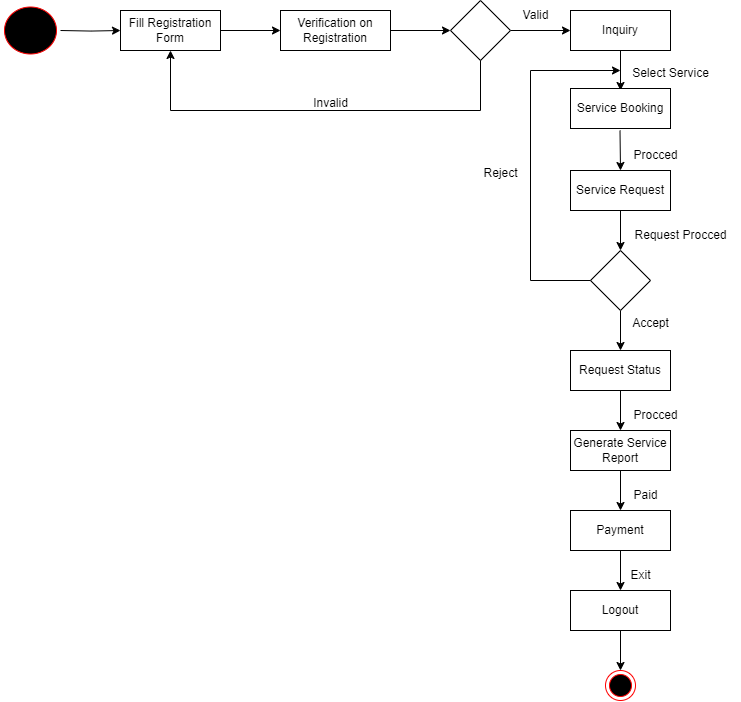

The diagram above was exported from draw.io. Its source (the exported page's mxGraphModel, read from the mxfile embedded in the PNG):
<mxGraphModel dx="978" dy="591" grid="1" gridSize="10" guides="1" tooltips="1" connect="1" arrows="1" fold="1" page="1" pageScale="1" pageWidth="850" pageHeight="1100" math="0" shadow="0">
  <root>
    <mxCell id="0" />
    <mxCell id="1" parent="0" />
    <mxCell id="46XP0AW6RRVgTr75nGoC-17" style="edgeStyle=orthogonalEdgeStyle;rounded=0;orthogonalLoop=1;jettySize=auto;html=1;entryX=0;entryY=0.5;entryDx=0;entryDy=0;" edge="1" parent="1" target="46XP0AW6RRVgTr75nGoC-19">
      <mxGeometry relative="1" as="geometry">
        <mxPoint x="80" y="70" as="sourcePoint" />
      </mxGeometry>
    </mxCell>
    <mxCell id="46XP0AW6RRVgTr75nGoC-18" style="edgeStyle=orthogonalEdgeStyle;rounded=0;orthogonalLoop=1;jettySize=auto;html=1;entryX=0;entryY=0.5;entryDx=0;entryDy=0;" edge="1" parent="1" source="46XP0AW6RRVgTr75nGoC-19" target="46XP0AW6RRVgTr75nGoC-21">
      <mxGeometry relative="1" as="geometry" />
    </mxCell>
    <mxCell id="46XP0AW6RRVgTr75nGoC-19" value="Fill Registration Form" style="rounded=0;whiteSpace=wrap;html=1;" vertex="1" parent="1">
      <mxGeometry x="140" y="50" width="100" height="40" as="geometry" />
    </mxCell>
    <mxCell id="46XP0AW6RRVgTr75nGoC-20" style="edgeStyle=orthogonalEdgeStyle;rounded=0;orthogonalLoop=1;jettySize=auto;html=1;entryX=0;entryY=0.5;entryDx=0;entryDy=0;" edge="1" parent="1" source="46XP0AW6RRVgTr75nGoC-21" target="46XP0AW6RRVgTr75nGoC-23">
      <mxGeometry relative="1" as="geometry" />
    </mxCell>
    <mxCell id="46XP0AW6RRVgTr75nGoC-21" value="Verification on Registration" style="rounded=0;whiteSpace=wrap;html=1;" vertex="1" parent="1">
      <mxGeometry x="300" y="50" width="110" height="40" as="geometry" />
    </mxCell>
    <mxCell id="46XP0AW6RRVgTr75nGoC-22" style="edgeStyle=orthogonalEdgeStyle;rounded=0;orthogonalLoop=1;jettySize=auto;html=1;entryX=0;entryY=0.5;entryDx=0;entryDy=0;" edge="1" parent="1" source="46XP0AW6RRVgTr75nGoC-23" target="46XP0AW6RRVgTr75nGoC-24">
      <mxGeometry relative="1" as="geometry" />
    </mxCell>
    <mxCell id="46XP0AW6RRVgTr75nGoC-23" value="" style="rhombus;whiteSpace=wrap;html=1;" vertex="1" parent="1">
      <mxGeometry x="470" y="40" width="60" height="60" as="geometry" />
    </mxCell>
    <mxCell id="46XP0AW6RRVgTr75nGoC-24" value="Inquiry" style="rounded=0;whiteSpace=wrap;html=1;" vertex="1" parent="1">
      <mxGeometry x="590" y="50" width="100" height="40" as="geometry" />
    </mxCell>
    <mxCell id="46XP0AW6RRVgTr75nGoC-25" value="" style="endArrow=classic;html=1;rounded=0;" edge="1" parent="1">
      <mxGeometry width="50" height="50" relative="1" as="geometry">
        <mxPoint x="190" y="150" as="sourcePoint" />
        <mxPoint x="190" y="90" as="targetPoint" />
      </mxGeometry>
    </mxCell>
    <mxCell id="46XP0AW6RRVgTr75nGoC-26" value="" style="endArrow=none;html=1;rounded=0;" edge="1" parent="1">
      <mxGeometry width="50" height="50" relative="1" as="geometry">
        <mxPoint x="500" y="150" as="sourcePoint" />
        <mxPoint x="500" y="100" as="targetPoint" />
      </mxGeometry>
    </mxCell>
    <mxCell id="46XP0AW6RRVgTr75nGoC-27" value="" style="endArrow=none;html=1;rounded=0;" edge="1" parent="1">
      <mxGeometry width="50" height="50" relative="1" as="geometry">
        <mxPoint x="190" y="150" as="sourcePoint" />
        <mxPoint x="500" y="150" as="targetPoint" />
      </mxGeometry>
    </mxCell>
    <mxCell id="46XP0AW6RRVgTr75nGoC-28" value="" style="endArrow=classic;html=1;rounded=0;exitX=0.5;exitY=1;exitDx=0;exitDy=0;" edge="1" parent="1" source="46XP0AW6RRVgTr75nGoC-24">
      <mxGeometry width="50" height="50" relative="1" as="geometry">
        <mxPoint x="610" y="190" as="sourcePoint" />
        <mxPoint x="640" y="130" as="targetPoint" />
      </mxGeometry>
    </mxCell>
    <mxCell id="46XP0AW6RRVgTr75nGoC-29" value="" style="ellipse;html=1;shape=endState;fillColor=#000000;strokeColor=#ff0000;" vertex="1" parent="1">
      <mxGeometry x="625" y="710" width="30" height="30" as="geometry" />
    </mxCell>
    <mxCell id="46XP0AW6RRVgTr75nGoC-30" value="" style="ellipse;html=1;shape=startState;fillColor=#000000;strokeColor=#ff0000;" vertex="1" parent="1">
      <mxGeometry x="20" y="42.5" width="60" height="55" as="geometry" />
    </mxCell>
    <mxCell id="46XP0AW6RRVgTr75nGoC-31" value="Invalid" style="text;html=1;align=center;verticalAlign=middle;resizable=0;points=[];autosize=1;strokeColor=none;fillColor=none;" vertex="1" parent="1">
      <mxGeometry x="320" y="128" width="60" height="30" as="geometry" />
    </mxCell>
    <mxCell id="46XP0AW6RRVgTr75nGoC-32" value="Valid" style="text;html=1;align=center;verticalAlign=middle;resizable=0;points=[];autosize=1;strokeColor=none;fillColor=none;" vertex="1" parent="1">
      <mxGeometry x="530" y="40" width="50" height="30" as="geometry" />
    </mxCell>
    <mxCell id="46XP0AW6RRVgTr75nGoC-33" value="Service Booking" style="rounded=0;whiteSpace=wrap;html=1;" vertex="1" parent="1">
      <mxGeometry x="590" y="128" width="100" height="40" as="geometry" />
    </mxCell>
    <mxCell id="46XP0AW6RRVgTr75nGoC-38" style="edgeStyle=orthogonalEdgeStyle;rounded=0;orthogonalLoop=1;jettySize=auto;html=1;exitX=0.5;exitY=1;exitDx=0;exitDy=0;entryX=0.5;entryY=0;entryDx=0;entryDy=0;" edge="1" parent="1" source="46XP0AW6RRVgTr75nGoC-34" target="46XP0AW6RRVgTr75nGoC-36">
      <mxGeometry relative="1" as="geometry" />
    </mxCell>
    <mxCell id="46XP0AW6RRVgTr75nGoC-34" value="Service Request" style="rounded=0;whiteSpace=wrap;html=1;" vertex="1" parent="1">
      <mxGeometry x="590" y="210" width="100" height="40" as="geometry" />
    </mxCell>
    <mxCell id="46XP0AW6RRVgTr75nGoC-44" style="edgeStyle=orthogonalEdgeStyle;rounded=0;orthogonalLoop=1;jettySize=auto;html=1;entryX=0.5;entryY=0;entryDx=0;entryDy=0;" edge="1" parent="1" source="46XP0AW6RRVgTr75nGoC-35" target="46XP0AW6RRVgTr75nGoC-40">
      <mxGeometry relative="1" as="geometry" />
    </mxCell>
    <mxCell id="46XP0AW6RRVgTr75nGoC-35" value="Request Status" style="rounded=0;whiteSpace=wrap;html=1;" vertex="1" parent="1">
      <mxGeometry x="590" y="390" width="100" height="40" as="geometry" />
    </mxCell>
    <mxCell id="46XP0AW6RRVgTr75nGoC-39" style="edgeStyle=orthogonalEdgeStyle;rounded=0;orthogonalLoop=1;jettySize=auto;html=1;exitX=0.5;exitY=1;exitDx=0;exitDy=0;entryX=0.5;entryY=0;entryDx=0;entryDy=0;" edge="1" parent="1" source="46XP0AW6RRVgTr75nGoC-36" target="46XP0AW6RRVgTr75nGoC-35">
      <mxGeometry relative="1" as="geometry" />
    </mxCell>
    <mxCell id="46XP0AW6RRVgTr75nGoC-36" value="" style="rhombus;whiteSpace=wrap;html=1;" vertex="1" parent="1">
      <mxGeometry x="610" y="290" width="60" height="60" as="geometry" />
    </mxCell>
    <mxCell id="46XP0AW6RRVgTr75nGoC-37" value="" style="endArrow=classic;html=1;rounded=0;exitX=0.5;exitY=1;exitDx=0;exitDy=0;entryX=0.5;entryY=0;entryDx=0;entryDy=0;" edge="1" parent="1" target="46XP0AW6RRVgTr75nGoC-34">
      <mxGeometry width="50" height="50" relative="1" as="geometry">
        <mxPoint x="639.5" y="170" as="sourcePoint" />
        <mxPoint x="639.5" y="210" as="targetPoint" />
      </mxGeometry>
    </mxCell>
    <mxCell id="46XP0AW6RRVgTr75nGoC-45" style="edgeStyle=orthogonalEdgeStyle;rounded=0;orthogonalLoop=1;jettySize=auto;html=1;exitX=0.5;exitY=1;exitDx=0;exitDy=0;entryX=0.5;entryY=0;entryDx=0;entryDy=0;" edge="1" parent="1" source="46XP0AW6RRVgTr75nGoC-40" target="46XP0AW6RRVgTr75nGoC-41">
      <mxGeometry relative="1" as="geometry" />
    </mxCell>
    <mxCell id="46XP0AW6RRVgTr75nGoC-40" value="Generate Service&lt;div&gt;Report&lt;/div&gt;" style="rounded=0;whiteSpace=wrap;html=1;" vertex="1" parent="1">
      <mxGeometry x="590" y="470" width="100" height="40" as="geometry" />
    </mxCell>
    <mxCell id="46XP0AW6RRVgTr75nGoC-46" style="edgeStyle=orthogonalEdgeStyle;rounded=0;orthogonalLoop=1;jettySize=auto;html=1;exitX=0.5;exitY=1;exitDx=0;exitDy=0;entryX=0.5;entryY=0;entryDx=0;entryDy=0;" edge="1" parent="1" source="46XP0AW6RRVgTr75nGoC-41" target="46XP0AW6RRVgTr75nGoC-43">
      <mxGeometry relative="1" as="geometry" />
    </mxCell>
    <mxCell id="46XP0AW6RRVgTr75nGoC-41" value="Payment" style="rounded=0;whiteSpace=wrap;html=1;" vertex="1" parent="1">
      <mxGeometry x="590" y="550" width="100" height="40" as="geometry" />
    </mxCell>
    <mxCell id="46XP0AW6RRVgTr75nGoC-47" style="edgeStyle=orthogonalEdgeStyle;rounded=0;orthogonalLoop=1;jettySize=auto;html=1;exitX=0.5;exitY=1;exitDx=0;exitDy=0;entryX=0.5;entryY=0;entryDx=0;entryDy=0;" edge="1" parent="1" source="46XP0AW6RRVgTr75nGoC-43" target="46XP0AW6RRVgTr75nGoC-29">
      <mxGeometry relative="1" as="geometry" />
    </mxCell>
    <mxCell id="46XP0AW6RRVgTr75nGoC-43" value="Logout" style="rounded=0;whiteSpace=wrap;html=1;" vertex="1" parent="1">
      <mxGeometry x="590" y="630" width="100" height="40" as="geometry" />
    </mxCell>
    <mxCell id="46XP0AW6RRVgTr75nGoC-48" value="Select Service" style="text;html=1;align=center;verticalAlign=middle;resizable=0;points=[];autosize=1;strokeColor=none;fillColor=none;" vertex="1" parent="1">
      <mxGeometry x="640" y="98" width="100" height="30" as="geometry" />
    </mxCell>
    <mxCell id="46XP0AW6RRVgTr75nGoC-49" value="Procced" style="text;html=1;align=center;verticalAlign=middle;resizable=0;points=[];autosize=1;strokeColor=none;fillColor=none;" vertex="1" parent="1">
      <mxGeometry x="640" y="180" width="70" height="30" as="geometry" />
    </mxCell>
    <mxCell id="46XP0AW6RRVgTr75nGoC-56" value="" style="endArrow=none;html=1;rounded=0;" edge="1" parent="1">
      <mxGeometry width="50" height="50" relative="1" as="geometry">
        <mxPoint x="550" y="320" as="sourcePoint" />
        <mxPoint x="610" y="320" as="targetPoint" />
      </mxGeometry>
    </mxCell>
    <mxCell id="46XP0AW6RRVgTr75nGoC-57" value="" style="endArrow=classic;html=1;rounded=0;" edge="1" parent="1">
      <mxGeometry width="50" height="50" relative="1" as="geometry">
        <mxPoint x="550" y="110" as="sourcePoint" />
        <mxPoint x="640" y="110" as="targetPoint" />
      </mxGeometry>
    </mxCell>
    <mxCell id="46XP0AW6RRVgTr75nGoC-58" value="" style="endArrow=none;html=1;rounded=0;" edge="1" parent="1">
      <mxGeometry width="50" height="50" relative="1" as="geometry">
        <mxPoint x="550" y="320" as="sourcePoint" />
        <mxPoint x="550" y="110" as="targetPoint" />
      </mxGeometry>
    </mxCell>
    <mxCell id="46XP0AW6RRVgTr75nGoC-59" value="Reject" style="text;html=1;align=center;verticalAlign=middle;resizable=0;points=[];autosize=1;strokeColor=none;fillColor=none;" vertex="1" parent="1">
      <mxGeometry x="490" y="198" width="60" height="30" as="geometry" />
    </mxCell>
    <mxCell id="46XP0AW6RRVgTr75nGoC-60" value="Accept" style="text;html=1;align=center;verticalAlign=middle;resizable=0;points=[];autosize=1;strokeColor=none;fillColor=none;" vertex="1" parent="1">
      <mxGeometry x="640" y="348" width="60" height="30" as="geometry" />
    </mxCell>
    <mxCell id="46XP0AW6RRVgTr75nGoC-62" value="Request Procced" style="text;html=1;align=center;verticalAlign=middle;resizable=0;points=[];autosize=1;strokeColor=none;fillColor=none;" vertex="1" parent="1">
      <mxGeometry x="640" y="260" width="120" height="30" as="geometry" />
    </mxCell>
    <mxCell id="46XP0AW6RRVgTr75nGoC-63" value="Procced" style="text;html=1;align=center;verticalAlign=middle;resizable=0;points=[];autosize=1;strokeColor=none;fillColor=none;" vertex="1" parent="1">
      <mxGeometry x="640" y="440" width="70" height="30" as="geometry" />
    </mxCell>
    <mxCell id="46XP0AW6RRVgTr75nGoC-64" value="Paid" style="text;html=1;align=center;verticalAlign=middle;resizable=0;points=[];autosize=1;strokeColor=none;fillColor=none;" vertex="1" parent="1">
      <mxGeometry x="640" y="520" width="50" height="30" as="geometry" />
    </mxCell>
    <mxCell id="46XP0AW6RRVgTr75nGoC-65" value="Exit" style="text;html=1;align=center;verticalAlign=middle;resizable=0;points=[];autosize=1;strokeColor=none;fillColor=none;" vertex="1" parent="1">
      <mxGeometry x="640" y="600" width="40" height="30" as="geometry" />
    </mxCell>
  </root>
</mxGraphModel>